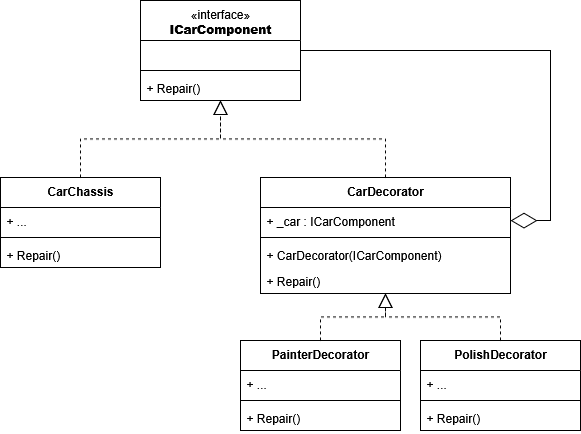

The diagram above was exported from draw.io. Its source (the exported page's mxGraphModel, read from the mxfile embedded in the PNG):
<mxGraphModel dx="991" dy="659" grid="1" gridSize="10" guides="1" tooltips="1" connect="1" arrows="1" fold="1" page="1" pageScale="1" pageWidth="827" pageHeight="1169" math="0" shadow="0">
  <root>
    <mxCell id="0" />
    <mxCell id="1" parent="0" />
    <mxCell id="83oMG1Soc3TxK7EO06dk-6" value="&lt;span style=&quot;font-weight: normal;&quot;&gt;«interface»&lt;/span&gt;&lt;br&gt;&lt;b&gt;ICarComponent&lt;/b&gt;" style="swimlane;fontStyle=1;align=center;verticalAlign=top;childLayout=stackLayout;horizontal=1;startSize=40;horizontalStack=0;resizeParent=1;resizeParentMax=0;resizeLast=0;collapsible=1;marginBottom=0;whiteSpace=wrap;html=1;" parent="1" vertex="1">
      <mxGeometry x="270" y="100" width="160" height="100" as="geometry" />
    </mxCell>
    <mxCell id="83oMG1Soc3TxK7EO06dk-7" value="&amp;nbsp;" style="text;strokeColor=none;fillColor=none;align=left;verticalAlign=top;spacingLeft=4;spacingRight=4;overflow=hidden;rotatable=0;points=[[0,0.5],[1,0.5]];portConstraint=eastwest;whiteSpace=wrap;html=1;" parent="83oMG1Soc3TxK7EO06dk-6" vertex="1">
      <mxGeometry y="40" width="160" height="26" as="geometry" />
    </mxCell>
    <mxCell id="83oMG1Soc3TxK7EO06dk-8" value="" style="line;strokeWidth=1;fillColor=none;align=left;verticalAlign=middle;spacingTop=-1;spacingLeft=3;spacingRight=3;rotatable=0;labelPosition=right;points=[];portConstraint=eastwest;strokeColor=inherit;" parent="83oMG1Soc3TxK7EO06dk-6" vertex="1">
      <mxGeometry y="66" width="160" height="8" as="geometry" />
    </mxCell>
    <mxCell id="83oMG1Soc3TxK7EO06dk-9" value="+ Repair()" style="text;strokeColor=none;fillColor=none;align=left;verticalAlign=top;spacingLeft=4;spacingRight=4;overflow=hidden;rotatable=0;points=[[0,0.5],[1,0.5]];portConstraint=eastwest;whiteSpace=wrap;html=1;" parent="83oMG1Soc3TxK7EO06dk-6" vertex="1">
      <mxGeometry y="74" width="160" height="26" as="geometry" />
    </mxCell>
    <mxCell id="83oMG1Soc3TxK7EO06dk-10" value="CarChassis" style="swimlane;fontStyle=1;align=center;verticalAlign=top;childLayout=stackLayout;horizontal=1;startSize=30;horizontalStack=0;resizeParent=1;resizeParentMax=0;resizeLast=0;collapsible=1;marginBottom=0;whiteSpace=wrap;html=1;" parent="1" vertex="1">
      <mxGeometry x="130" y="277" width="160" height="90" as="geometry" />
    </mxCell>
    <mxCell id="83oMG1Soc3TxK7EO06dk-11" value="+ ..." style="text;strokeColor=none;fillColor=none;align=left;verticalAlign=top;spacingLeft=4;spacingRight=4;overflow=hidden;rotatable=0;points=[[0,0.5],[1,0.5]];portConstraint=eastwest;whiteSpace=wrap;html=1;" parent="83oMG1Soc3TxK7EO06dk-10" vertex="1">
      <mxGeometry y="30" width="160" height="26" as="geometry" />
    </mxCell>
    <mxCell id="83oMG1Soc3TxK7EO06dk-12" value="" style="line;strokeWidth=1;fillColor=none;align=left;verticalAlign=middle;spacingTop=-1;spacingLeft=3;spacingRight=3;rotatable=0;labelPosition=right;points=[];portConstraint=eastwest;strokeColor=inherit;" parent="83oMG1Soc3TxK7EO06dk-10" vertex="1">
      <mxGeometry y="56" width="160" height="8" as="geometry" />
    </mxCell>
    <mxCell id="83oMG1Soc3TxK7EO06dk-13" value="+ Repair()" style="text;strokeColor=none;fillColor=none;align=left;verticalAlign=top;spacingLeft=4;spacingRight=4;overflow=hidden;rotatable=0;points=[[0,0.5],[1,0.5]];portConstraint=eastwest;whiteSpace=wrap;html=1;" parent="83oMG1Soc3TxK7EO06dk-10" vertex="1">
      <mxGeometry y="64" width="160" height="26" as="geometry" />
    </mxCell>
    <mxCell id="83oMG1Soc3TxK7EO06dk-14" value="CarDecorator" style="swimlane;fontStyle=1;align=center;verticalAlign=top;childLayout=stackLayout;horizontal=1;startSize=30;horizontalStack=0;resizeParent=1;resizeParentMax=0;resizeLast=0;collapsible=1;marginBottom=0;whiteSpace=wrap;html=1;" parent="1" vertex="1">
      <mxGeometry x="390" y="277" width="250" height="116" as="geometry" />
    </mxCell>
    <mxCell id="83oMG1Soc3TxK7EO06dk-15" value="+ _car : ICarComponent" style="text;strokeColor=none;fillColor=none;align=left;verticalAlign=top;spacingLeft=4;spacingRight=4;overflow=hidden;rotatable=0;points=[[0,0.5],[1,0.5]];portConstraint=eastwest;whiteSpace=wrap;html=1;" parent="83oMG1Soc3TxK7EO06dk-14" vertex="1">
      <mxGeometry y="30" width="250" height="26" as="geometry" />
    </mxCell>
    <mxCell id="83oMG1Soc3TxK7EO06dk-16" value="" style="line;strokeWidth=1;fillColor=none;align=left;verticalAlign=middle;spacingTop=-1;spacingLeft=3;spacingRight=3;rotatable=0;labelPosition=right;points=[];portConstraint=eastwest;strokeColor=inherit;" parent="83oMG1Soc3TxK7EO06dk-14" vertex="1">
      <mxGeometry y="56" width="250" height="8" as="geometry" />
    </mxCell>
    <mxCell id="83oMG1Soc3TxK7EO06dk-17" value="+ CarDecorator(ICarComponent)" style="text;strokeColor=none;fillColor=none;align=left;verticalAlign=top;spacingLeft=4;spacingRight=4;overflow=hidden;rotatable=0;points=[[0,0.5],[1,0.5]];portConstraint=eastwest;whiteSpace=wrap;html=1;" parent="83oMG1Soc3TxK7EO06dk-14" vertex="1">
      <mxGeometry y="64" width="250" height="26" as="geometry" />
    </mxCell>
    <mxCell id="83oMG1Soc3TxK7EO06dk-18" value="+ Repair()" style="text;strokeColor=none;fillColor=none;align=left;verticalAlign=top;spacingLeft=4;spacingRight=4;overflow=hidden;rotatable=0;points=[[0,0.5],[1,0.5]];portConstraint=eastwest;whiteSpace=wrap;html=1;" parent="83oMG1Soc3TxK7EO06dk-14" vertex="1">
      <mxGeometry y="90" width="250" height="26" as="geometry" />
    </mxCell>
    <mxCell id="83oMG1Soc3TxK7EO06dk-21" value="PainterDecorator" style="swimlane;fontStyle=1;align=center;verticalAlign=top;childLayout=stackLayout;horizontal=1;startSize=30;horizontalStack=0;resizeParent=1;resizeParentMax=0;resizeLast=0;collapsible=1;marginBottom=0;whiteSpace=wrap;html=1;" parent="1" vertex="1">
      <mxGeometry x="370" y="440" width="160" height="90" as="geometry" />
    </mxCell>
    <mxCell id="83oMG1Soc3TxK7EO06dk-22" value="+ ..." style="text;strokeColor=none;fillColor=none;align=left;verticalAlign=top;spacingLeft=4;spacingRight=4;overflow=hidden;rotatable=0;points=[[0,0.5],[1,0.5]];portConstraint=eastwest;whiteSpace=wrap;html=1;" parent="83oMG1Soc3TxK7EO06dk-21" vertex="1">
      <mxGeometry y="30" width="160" height="26" as="geometry" />
    </mxCell>
    <mxCell id="83oMG1Soc3TxK7EO06dk-23" value="" style="line;strokeWidth=1;fillColor=none;align=left;verticalAlign=middle;spacingTop=-1;spacingLeft=3;spacingRight=3;rotatable=0;labelPosition=right;points=[];portConstraint=eastwest;strokeColor=inherit;" parent="83oMG1Soc3TxK7EO06dk-21" vertex="1">
      <mxGeometry y="56" width="160" height="8" as="geometry" />
    </mxCell>
    <mxCell id="83oMG1Soc3TxK7EO06dk-24" value="+ Repair()" style="text;strokeColor=none;fillColor=none;align=left;verticalAlign=top;spacingLeft=4;spacingRight=4;overflow=hidden;rotatable=0;points=[[0,0.5],[1,0.5]];portConstraint=eastwest;whiteSpace=wrap;html=1;" parent="83oMG1Soc3TxK7EO06dk-21" vertex="1">
      <mxGeometry y="64" width="160" height="26" as="geometry" />
    </mxCell>
    <mxCell id="83oMG1Soc3TxK7EO06dk-26" value="" style="endArrow=block;dashed=1;endFill=0;endSize=12;html=1;rounded=0;edgeStyle=orthogonalEdgeStyle;" parent="1" source="83oMG1Soc3TxK7EO06dk-10" target="83oMG1Soc3TxK7EO06dk-6" edge="1">
      <mxGeometry width="160" relative="1" as="geometry">
        <mxPoint x="330" y="350" as="sourcePoint" />
        <mxPoint x="490" y="350" as="targetPoint" />
      </mxGeometry>
    </mxCell>
    <mxCell id="83oMG1Soc3TxK7EO06dk-27" value="" style="endArrow=block;dashed=1;endFill=0;endSize=12;html=1;rounded=0;edgeStyle=orthogonalEdgeStyle;" parent="1" source="83oMG1Soc3TxK7EO06dk-14" target="83oMG1Soc3TxK7EO06dk-6" edge="1">
      <mxGeometry width="160" relative="1" as="geometry">
        <mxPoint x="320" y="407" as="sourcePoint" />
        <mxPoint x="382" y="330" as="targetPoint" />
      </mxGeometry>
    </mxCell>
    <mxCell id="83oMG1Soc3TxK7EO06dk-28" value="" style="endArrow=diamondThin;endFill=0;endSize=24;html=1;rounded=0;edgeStyle=orthogonalEdgeStyle;" parent="1" source="83oMG1Soc3TxK7EO06dk-6" target="83oMG1Soc3TxK7EO06dk-14" edge="1">
      <mxGeometry width="160" relative="1" as="geometry">
        <mxPoint x="210" y="350" as="sourcePoint" />
        <mxPoint x="370" y="350" as="targetPoint" />
        <Array as="points">
          <mxPoint x="680" y="150" />
          <mxPoint x="680" y="320" />
        </Array>
      </mxGeometry>
    </mxCell>
    <mxCell id="83oMG1Soc3TxK7EO06dk-29" value="" style="endArrow=block;dashed=1;endFill=0;endSize=12;html=1;rounded=0;edgeStyle=orthogonalEdgeStyle;" parent="1" source="83oMG1Soc3TxK7EO06dk-21" target="83oMG1Soc3TxK7EO06dk-14" edge="1">
      <mxGeometry width="160" relative="1" as="geometry">
        <mxPoint x="210" y="350" as="sourcePoint" />
        <mxPoint x="370" y="350" as="targetPoint" />
      </mxGeometry>
    </mxCell>
    <mxCell id="KIdYqX5zoWtR-VfIv1Ut-1" value="PolishDecorator" style="swimlane;fontStyle=1;align=center;verticalAlign=top;childLayout=stackLayout;horizontal=1;startSize=30;horizontalStack=0;resizeParent=1;resizeParentMax=0;resizeLast=0;collapsible=1;marginBottom=0;whiteSpace=wrap;html=1;" vertex="1" parent="1">
      <mxGeometry x="550" y="440" width="160" height="90" as="geometry" />
    </mxCell>
    <mxCell id="KIdYqX5zoWtR-VfIv1Ut-2" value="+ ..." style="text;strokeColor=none;fillColor=none;align=left;verticalAlign=top;spacingLeft=4;spacingRight=4;overflow=hidden;rotatable=0;points=[[0,0.5],[1,0.5]];portConstraint=eastwest;whiteSpace=wrap;html=1;" vertex="1" parent="KIdYqX5zoWtR-VfIv1Ut-1">
      <mxGeometry y="30" width="160" height="26" as="geometry" />
    </mxCell>
    <mxCell id="KIdYqX5zoWtR-VfIv1Ut-3" value="" style="line;strokeWidth=1;fillColor=none;align=left;verticalAlign=middle;spacingTop=-1;spacingLeft=3;spacingRight=3;rotatable=0;labelPosition=right;points=[];portConstraint=eastwest;strokeColor=inherit;" vertex="1" parent="KIdYqX5zoWtR-VfIv1Ut-1">
      <mxGeometry y="56" width="160" height="8" as="geometry" />
    </mxCell>
    <mxCell id="KIdYqX5zoWtR-VfIv1Ut-4" value="+ Repair()" style="text;strokeColor=none;fillColor=none;align=left;verticalAlign=top;spacingLeft=4;spacingRight=4;overflow=hidden;rotatable=0;points=[[0,0.5],[1,0.5]];portConstraint=eastwest;whiteSpace=wrap;html=1;" vertex="1" parent="KIdYqX5zoWtR-VfIv1Ut-1">
      <mxGeometry y="64" width="160" height="26" as="geometry" />
    </mxCell>
    <mxCell id="KIdYqX5zoWtR-VfIv1Ut-5" value="" style="endArrow=block;dashed=1;endFill=0;endSize=12;html=1;rounded=0;edgeStyle=orthogonalEdgeStyle;" edge="1" parent="1" source="KIdYqX5zoWtR-VfIv1Ut-1" target="83oMG1Soc3TxK7EO06dk-14">
      <mxGeometry width="160" relative="1" as="geometry">
        <mxPoint x="480" y="497" as="sourcePoint" />
        <mxPoint x="500" y="450" as="targetPoint" />
      </mxGeometry>
    </mxCell>
  </root>
</mxGraphModel>